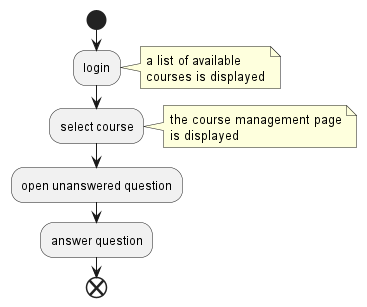

The diagram above was rendered by PlantUML. Its source (embedded in the PNG):
@startuml instuctor-activities

start
:login;
note right
    a list of available
    courses is displayed
end note
:select course;
note right
    the course management page
    is displayed
end note
:open unanswered question;
:answer question;
end

@enduml